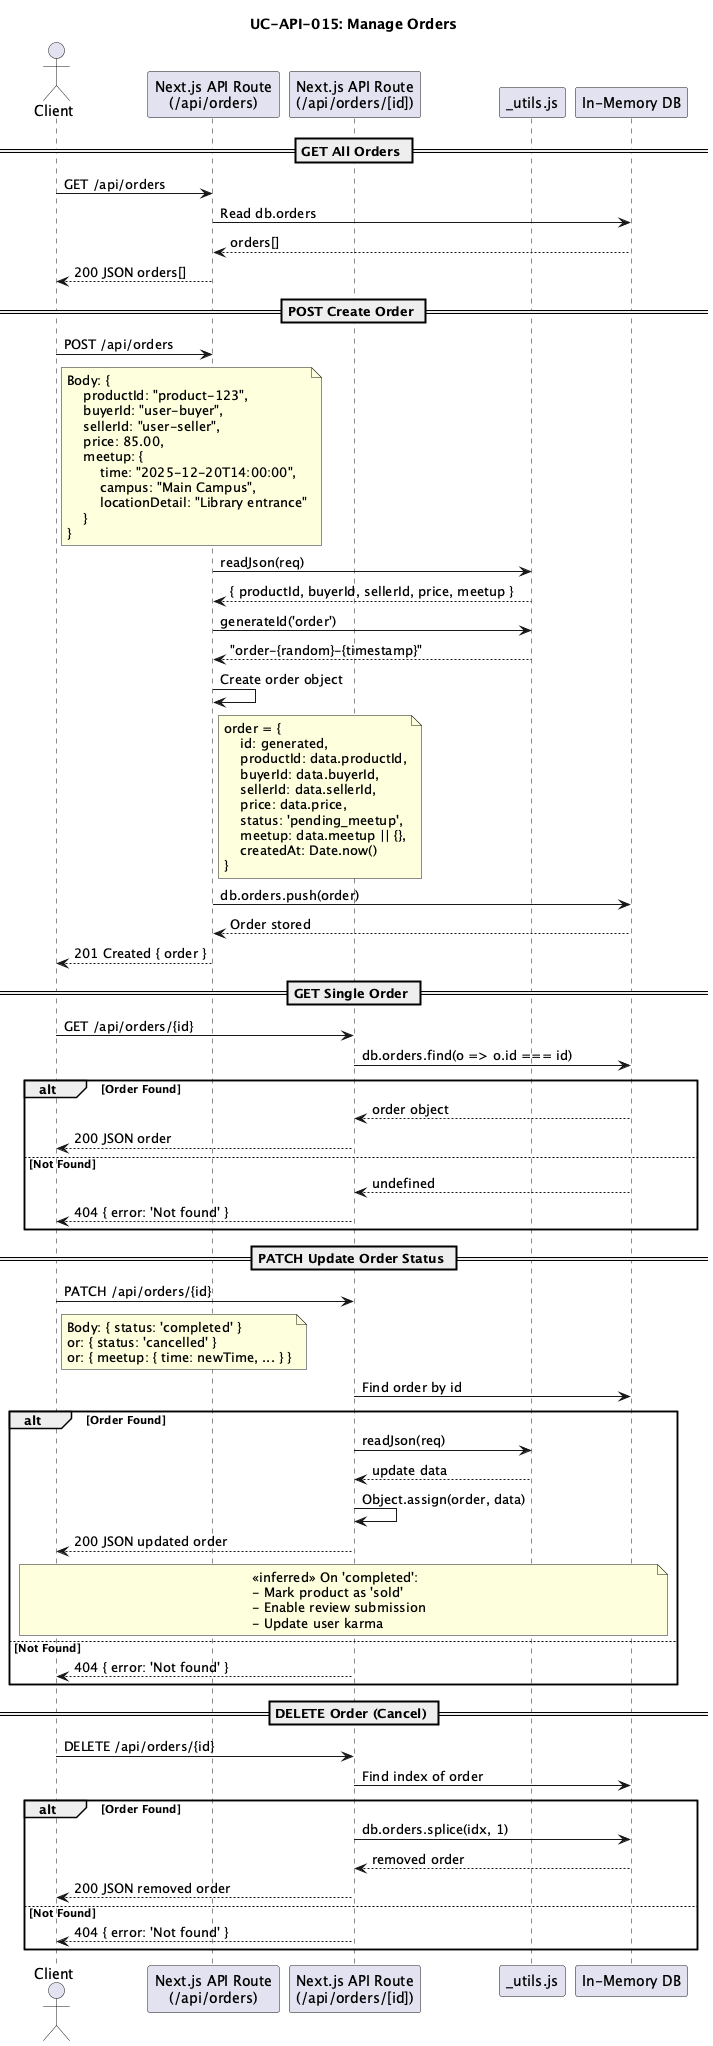

The diagram above was rendered by PlantUML. Its source (embedded in the PNG):
@startuml
title UC-API-015: Manage Orders

actor "Client" as client
participant "Next.js API Route\n(/api/orders)" as ordersApi
participant "Next.js API Route\n(/api/orders/[id])" as orderIdApi
participant "_utils.js" as utils
participant "In-Memory DB" as db

== GET All Orders ==
client -> ordersApi : GET /api/orders
ordersApi -> db : Read db.orders
db --> ordersApi : orders[]
ordersApi --> client : 200 JSON orders[]

== POST Create Order ==
client -> ordersApi : POST /api/orders
note right of client
    Body: {
        productId: "product-123",
        buyerId: "user-buyer",
        sellerId: "user-seller",
        price: 85.00,
        meetup: {
            time: "2025-12-20T14:00:00",
            campus: "Main Campus",
            locationDetail: "Library entrance"
        }
    }
end note

ordersApi -> utils : readJson(req)
utils --> ordersApi : { productId, buyerId, sellerId, price, meetup }

ordersApi -> utils : generateId('order')
utils --> ordersApi : "order-{random}-{timestamp}"

ordersApi -> ordersApi : Create order object
note right of ordersApi
    order = {
        id: generated,
        productId: data.productId,
        buyerId: data.buyerId,
        sellerId: data.sellerId,
        price: data.price,
        status: 'pending_meetup',
        meetup: data.meetup || {},
        createdAt: Date.now()
    }
end note

ordersApi -> db : db.orders.push(order)
db --> ordersApi : Order stored
ordersApi --> client : 201 Created { order }

== GET Single Order ==
client -> orderIdApi : GET /api/orders/{id}
orderIdApi -> db : db.orders.find(o => o.id === id)

alt Order Found
    db --> orderIdApi : order object
    orderIdApi --> client : 200 JSON order
else Not Found
    db --> orderIdApi : undefined
    orderIdApi --> client : 404 { error: 'Not found' }
end

== PATCH Update Order Status ==
client -> orderIdApi : PATCH /api/orders/{id}
note right of client
    Body: { status: 'completed' }
    or: { status: 'cancelled' }
    or: { meetup: { time: newTime, ... } }
end note

orderIdApi -> db : Find order by id

alt Order Found
    orderIdApi -> utils : readJson(req)
    utils --> orderIdApi : update data
    orderIdApi -> orderIdApi : Object.assign(order, data)
    orderIdApi --> client : 200 JSON updated order
    
    note over client, db
        <<inferred>> On 'completed':
        - Mark product as 'sold'
        - Enable review submission
        - Update user karma
    end note
else Not Found
    orderIdApi --> client : 404 { error: 'Not found' }
end

== DELETE Order (Cancel) ==
client -> orderIdApi : DELETE /api/orders/{id}
orderIdApi -> db : Find index of order

alt Order Found
    orderIdApi -> db : db.orders.splice(idx, 1)
    db --> orderIdApi : removed order
    orderIdApi --> client : 200 JSON removed order
else Not Found
    orderIdApi --> client : 404 { error: 'Not found' }
end

@enduml